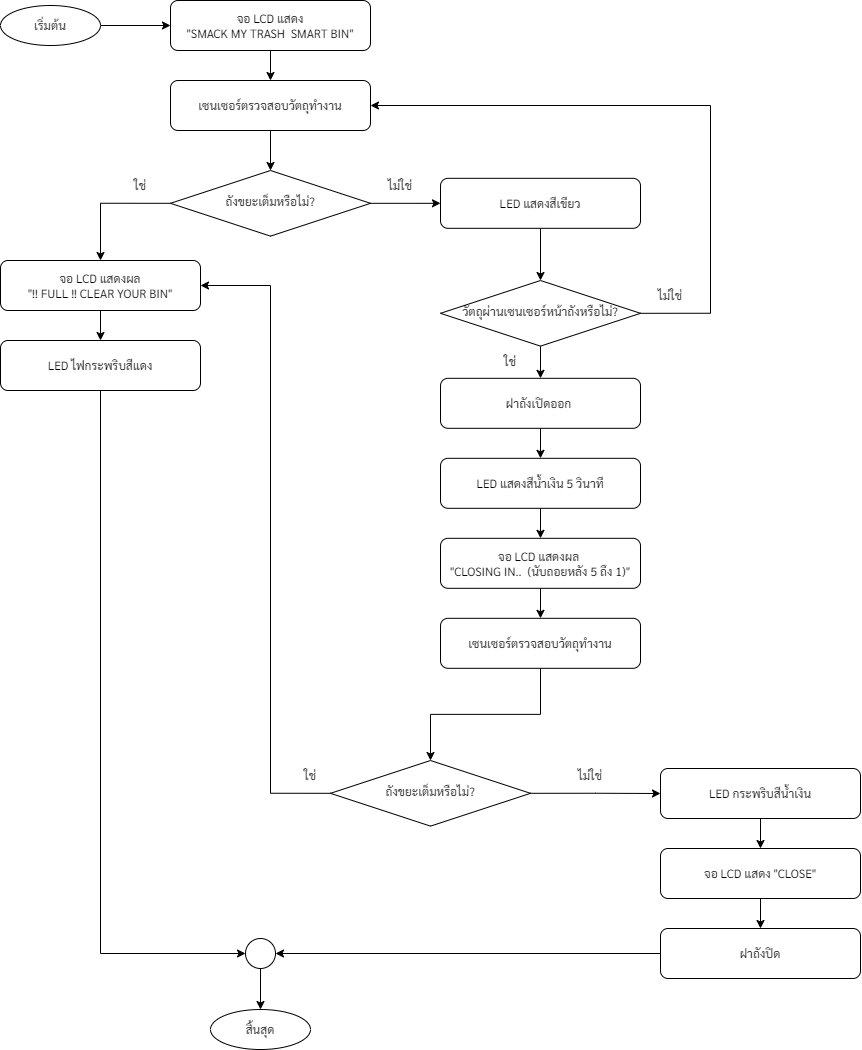

The diagram above was exported from draw.io. Its source (the exported page's mxGraphModel, read from the mxfile embedded in the PNG):
<mxGraphModel dx="2780" dy="1000" grid="1" gridSize="10" guides="1" tooltips="1" connect="1" arrows="1" fold="1" page="1" pageScale="1" pageWidth="827" pageHeight="1169" math="0" shadow="0">
  <root>
    <mxCell id="WIyWlLk6GJQsqaUBKTNV-0" />
    <mxCell id="WIyWlLk6GJQsqaUBKTNV-1" parent="WIyWlLk6GJQsqaUBKTNV-0" />
    <mxCell id="isAS0Jok0KpPbXn_cKLj-24" style="edgeStyle=orthogonalEdgeStyle;rounded=0;orthogonalLoop=1;jettySize=auto;html=1;exitX=0.5;exitY=1;exitDx=0;exitDy=0;entryX=0.5;entryY=0;entryDx=0;entryDy=0;" parent="WIyWlLk6GJQsqaUBKTNV-1" source="isAS0Jok0KpPbXn_cKLj-33" target="isAS0Jok0KpPbXn_cKLj-9" edge="1">
      <mxGeometry relative="1" as="geometry" />
    </mxCell>
    <mxCell id="isAS0Jok0KpPbXn_cKLj-25" style="edgeStyle=orthogonalEdgeStyle;rounded=0;orthogonalLoop=1;jettySize=auto;html=1;exitX=0;exitY=0.5;exitDx=0;exitDy=0;entryX=0.5;entryY=0;entryDx=0;entryDy=0;" parent="WIyWlLk6GJQsqaUBKTNV-1" source="WIyWlLk6GJQsqaUBKTNV-6" target="isAS0Jok0KpPbXn_cKLj-5" edge="1">
      <mxGeometry relative="1" as="geometry" />
    </mxCell>
    <mxCell id="WIyWlLk6GJQsqaUBKTNV-6" value="&lt;font data-font-src=&quot;https://fonts.googleapis.com/css?family=Sarabun&quot;&gt;ถังขยะเต็มหรือไม่?&lt;/font&gt;" style="rhombus;whiteSpace=wrap;html=1;shadow=0;fontFamily=Sarabun;fontSize=12;align=center;strokeWidth=1;spacing=6;spacingTop=-4;fontSource=https%3A%2F%2Ffonts.googleapis.com%2Fcss%3Ffamily%3DSarabun;" parent="WIyWlLk6GJQsqaUBKTNV-1" vertex="1">
      <mxGeometry x="120" y="210" width="200" height="65.63" as="geometry" />
    </mxCell>
    <mxCell id="isAS0Jok0KpPbXn_cKLj-31" style="edgeStyle=orthogonalEdgeStyle;rounded=0;orthogonalLoop=1;jettySize=auto;html=1;exitX=1;exitY=0.5;exitDx=0;exitDy=0;entryX=0;entryY=0.5;entryDx=0;entryDy=0;" parent="WIyWlLk6GJQsqaUBKTNV-1" source="isAS0Jok0KpPbXn_cKLj-0" target="isAS0Jok0KpPbXn_cKLj-30" edge="1">
      <mxGeometry relative="1" as="geometry" />
    </mxCell>
    <mxCell id="isAS0Jok0KpPbXn_cKLj-0" value="&lt;font data-font-src=&quot;https://fonts.googleapis.com/css?family=Sarabun&quot; face=&quot;Sarabun&quot;&gt;เริ่มต้น&lt;/font&gt;" style="ellipse;whiteSpace=wrap;html=1;" parent="WIyWlLk6GJQsqaUBKTNV-1" vertex="1">
      <mxGeometry x="-50" y="45" width="100" height="40" as="geometry" />
    </mxCell>
    <mxCell id="isAS0Jok0KpPbXn_cKLj-4" style="edgeStyle=orthogonalEdgeStyle;rounded=0;orthogonalLoop=1;jettySize=auto;html=1;exitX=0.5;exitY=1;exitDx=0;exitDy=0;entryX=0.5;entryY=0;entryDx=0;entryDy=0;" parent="WIyWlLk6GJQsqaUBKTNV-1" source="isAS0Jok0KpPbXn_cKLj-1" target="WIyWlLk6GJQsqaUBKTNV-6" edge="1">
      <mxGeometry relative="1" as="geometry" />
    </mxCell>
    <mxCell id="isAS0Jok0KpPbXn_cKLj-1" value="&lt;font data-font-src=&quot;https://fonts.googleapis.com/css?family=prompt&quot;&gt;เซนเซอร์ตรวจสอบวัตถุทำงาน&lt;/font&gt;" style="rounded=1;whiteSpace=wrap;html=1;fontSize=12;glass=0;strokeWidth=1;shadow=0;fontFamily=Sarabun;fontSource=https%3A%2F%2Ffonts.googleapis.com%2Fcss%3Ffamily%3DSarabun;" parent="WIyWlLk6GJQsqaUBKTNV-1" vertex="1">
      <mxGeometry x="120" y="120" width="200" height="50" as="geometry" />
    </mxCell>
    <mxCell id="isAS0Jok0KpPbXn_cKLj-8" style="edgeStyle=orthogonalEdgeStyle;rounded=0;orthogonalLoop=1;jettySize=auto;html=1;exitX=0.5;exitY=1;exitDx=0;exitDy=0;entryX=0.5;entryY=0;entryDx=0;entryDy=0;" parent="WIyWlLk6GJQsqaUBKTNV-1" source="isAS0Jok0KpPbXn_cKLj-5" target="isAS0Jok0KpPbXn_cKLj-7" edge="1">
      <mxGeometry relative="1" as="geometry" />
    </mxCell>
    <mxCell id="isAS0Jok0KpPbXn_cKLj-5" value="&lt;br&gt;&lt;div style=&quot;border-color: var(--border-color);&quot;&gt;&lt;font style=&quot;border-color: var(--border-color);&quot; data-font-src=&quot;https://fonts.googleapis.com/css?family=prompt&quot;&gt;จอ LCD แสดงผล&lt;/font&gt;&lt;/div&gt;&lt;div style=&quot;border-color: var(--border-color);&quot;&gt;&lt;font style=&quot;border-color: var(--border-color);&quot; data-font-src=&quot;https://fonts.googleapis.com/css?family=prompt&quot;&gt;&quot;!! FULL !!&amp;nbsp;&lt;/font&gt;&lt;span style=&quot;background-color: initial;&quot;&gt;CLEAR YOUR BIN&quot;&lt;/span&gt;&lt;/div&gt;&lt;div style=&quot;border-color: var(--border-color);&quot;&gt;&lt;br style=&quot;border-color: var(--border-color);&quot;&gt;&lt;/div&gt;" style="rounded=1;whiteSpace=wrap;html=1;fontSize=12;glass=0;strokeWidth=1;shadow=0;fontFamily=Sarabun;fontSource=https%3A%2F%2Ffonts.googleapis.com%2Fcss%3Ffamily%3DSarabun;" parent="WIyWlLk6GJQsqaUBKTNV-1" vertex="1">
      <mxGeometry x="-50" y="300" width="200" height="50" as="geometry" />
    </mxCell>
    <mxCell id="isAS0Jok0KpPbXn_cKLj-45" style="edgeStyle=orthogonalEdgeStyle;rounded=0;orthogonalLoop=1;jettySize=auto;html=1;exitX=0.5;exitY=1;exitDx=0;exitDy=0;entryX=0;entryY=0.5;entryDx=0;entryDy=0;" parent="WIyWlLk6GJQsqaUBKTNV-1" source="isAS0Jok0KpPbXn_cKLj-7" target="isAS0Jok0KpPbXn_cKLj-46" edge="1">
      <mxGeometry relative="1" as="geometry">
        <mxPoint x="51" y="1180" as="targetPoint" />
      </mxGeometry>
    </mxCell>
    <mxCell id="isAS0Jok0KpPbXn_cKLj-7" value="&lt;div style=&quot;border-color: var(--border-color);&quot;&gt;LED &lt;span style=&quot;background-color: initial;&quot;&gt;ไฟกระพริบสีแดง&lt;/span&gt;&lt;/div&gt;" style="rounded=1;whiteSpace=wrap;html=1;fontSize=12;glass=0;strokeWidth=1;shadow=0;fontFamily=Sarabun;fontSource=https%3A%2F%2Ffonts.googleapis.com%2Fcss%3Ffamily%3DSarabun;" parent="WIyWlLk6GJQsqaUBKTNV-1" vertex="1">
      <mxGeometry x="-50" y="380" width="200" height="50" as="geometry" />
    </mxCell>
    <mxCell id="isAS0Jok0KpPbXn_cKLj-35" style="edgeStyle=orthogonalEdgeStyle;rounded=0;orthogonalLoop=1;jettySize=auto;html=1;exitX=1;exitY=0.5;exitDx=0;exitDy=0;entryX=1;entryY=0.5;entryDx=0;entryDy=0;" parent="WIyWlLk6GJQsqaUBKTNV-1" source="isAS0Jok0KpPbXn_cKLj-9" target="isAS0Jok0KpPbXn_cKLj-1" edge="1">
      <mxGeometry relative="1" as="geometry">
        <Array as="points">
          <mxPoint x="660" y="353" />
          <mxPoint x="660" y="145" />
        </Array>
      </mxGeometry>
    </mxCell>
    <mxCell id="isAS0Jok0KpPbXn_cKLj-41" style="edgeStyle=orthogonalEdgeStyle;rounded=0;orthogonalLoop=1;jettySize=auto;html=1;exitX=0.5;exitY=1;exitDx=0;exitDy=0;entryX=0.5;entryY=0;entryDx=0;entryDy=0;" parent="WIyWlLk6GJQsqaUBKTNV-1" source="isAS0Jok0KpPbXn_cKLj-9" target="isAS0Jok0KpPbXn_cKLj-12" edge="1">
      <mxGeometry relative="1" as="geometry" />
    </mxCell>
    <mxCell id="isAS0Jok0KpPbXn_cKLj-9" value="&lt;font data-font-src=&quot;https://fonts.googleapis.com/css?family=Sarabun&quot;&gt;วัตถุผ่านเซนเซอร์หน้าถังหรือไม่?&lt;/font&gt;" style="rhombus;whiteSpace=wrap;html=1;shadow=0;fontFamily=Sarabun;fontSize=12;align=center;strokeWidth=1;spacing=6;spacingTop=-4;fontSource=https%3A%2F%2Ffonts.googleapis.com%2Fcss%3Ffamily%3DSarabun;" parent="WIyWlLk6GJQsqaUBKTNV-1" vertex="1">
      <mxGeometry x="390" y="320" width="200" height="65.63" as="geometry" />
    </mxCell>
    <mxCell id="isAS0Jok0KpPbXn_cKLj-36" style="edgeStyle=orthogonalEdgeStyle;rounded=0;orthogonalLoop=1;jettySize=auto;html=1;exitX=0.5;exitY=1;exitDx=0;exitDy=0;entryX=0.5;entryY=0;entryDx=0;entryDy=0;" parent="WIyWlLk6GJQsqaUBKTNV-1" source="isAS0Jok0KpPbXn_cKLj-12" target="isAS0Jok0KpPbXn_cKLj-23" edge="1">
      <mxGeometry relative="1" as="geometry" />
    </mxCell>
    <mxCell id="isAS0Jok0KpPbXn_cKLj-12" value="&lt;div style=&quot;border-color: var(--border-color);&quot;&gt;ฝาถังเปิดออก&amp;nbsp;&lt;br&gt;&lt;/div&gt;" style="rounded=1;whiteSpace=wrap;html=1;fontSize=12;glass=0;strokeWidth=1;shadow=0;fontFamily=Sarabun;fontSource=https%3A%2F%2Ffonts.googleapis.com%2Fcss%3Ffamily%3DSarabun;" parent="WIyWlLk6GJQsqaUBKTNV-1" vertex="1">
      <mxGeometry x="390" y="417.81" width="200" height="50" as="geometry" />
    </mxCell>
    <mxCell id="isAS0Jok0KpPbXn_cKLj-20" style="edgeStyle=orthogonalEdgeStyle;rounded=0;orthogonalLoop=1;jettySize=auto;html=1;exitX=0.5;exitY=1;exitDx=0;exitDy=0;entryX=0.5;entryY=0;entryDx=0;entryDy=0;" parent="WIyWlLk6GJQsqaUBKTNV-1" source="isAS0Jok0KpPbXn_cKLj-13" target="isAS0Jok0KpPbXn_cKLj-18" edge="1">
      <mxGeometry relative="1" as="geometry" />
    </mxCell>
    <mxCell id="isAS0Jok0KpPbXn_cKLj-13" value="&lt;div style=&quot;border-color: var(--border-color);&quot;&gt;&lt;div style=&quot;border-color: var(--border-color);&quot;&gt;&lt;font style=&quot;border-color: var(--border-color);&quot;&gt;จอ LCD แสดงผล&amp;nbsp;&lt;/font&gt;&lt;/div&gt;&lt;div style=&quot;border-color: var(--border-color);&quot;&gt;&lt;font style=&quot;border-color: var(--border-color);&quot;&gt;&quot;CLOSING IN..&amp;nbsp;&amp;nbsp;&lt;/font&gt;&lt;span style=&quot;background-color: initial;&quot;&gt;(นับถอยหลัง 5 ถึง 1)&quot;&lt;/span&gt;&lt;/div&gt;&lt;/div&gt;" style="rounded=1;whiteSpace=wrap;html=1;fontSize=12;glass=0;strokeWidth=1;shadow=0;fontFamily=Sarabun;fontSource=https%3A%2F%2Ffonts.googleapis.com%2Fcss%3Ffamily%3DSarabun;" parent="WIyWlLk6GJQsqaUBKTNV-1" vertex="1">
      <mxGeometry x="390" y="577.81" width="200" height="50" as="geometry" />
    </mxCell>
    <mxCell id="isAS0Jok0KpPbXn_cKLj-21" style="edgeStyle=orthogonalEdgeStyle;rounded=0;orthogonalLoop=1;jettySize=auto;html=1;exitX=0.5;exitY=1;exitDx=0;exitDy=0;entryX=0.5;entryY=0;entryDx=0;entryDy=0;" parent="WIyWlLk6GJQsqaUBKTNV-1" source="isAS0Jok0KpPbXn_cKLj-18" target="isAS0Jok0KpPbXn_cKLj-19" edge="1">
      <mxGeometry relative="1" as="geometry" />
    </mxCell>
    <mxCell id="isAS0Jok0KpPbXn_cKLj-18" value="&lt;font data-font-src=&quot;https://fonts.googleapis.com/css?family=prompt&quot;&gt;เซนเซอร์ตรวจสอบวัตถุทำงาน&lt;/font&gt;" style="rounded=1;whiteSpace=wrap;html=1;fontSize=12;glass=0;strokeWidth=1;shadow=0;fontFamily=Sarabun;fontSource=https%3A%2F%2Ffonts.googleapis.com%2Fcss%3Ffamily%3DSarabun;" parent="WIyWlLk6GJQsqaUBKTNV-1" vertex="1">
      <mxGeometry x="390" y="657.81" width="200" height="50" as="geometry" />
    </mxCell>
    <mxCell id="isAS0Jok0KpPbXn_cKLj-26" style="edgeStyle=orthogonalEdgeStyle;rounded=0;orthogonalLoop=1;jettySize=auto;html=1;exitX=0;exitY=0.5;exitDx=0;exitDy=0;entryX=1;entryY=0.5;entryDx=0;entryDy=0;" parent="WIyWlLk6GJQsqaUBKTNV-1" source="isAS0Jok0KpPbXn_cKLj-19" target="isAS0Jok0KpPbXn_cKLj-5" edge="1">
      <mxGeometry relative="1" as="geometry">
        <Array as="points">
          <mxPoint x="220" y="833" />
          <mxPoint x="220" y="325" />
        </Array>
      </mxGeometry>
    </mxCell>
    <mxCell id="isAS0Jok0KpPbXn_cKLj-38" style="edgeStyle=orthogonalEdgeStyle;rounded=0;orthogonalLoop=1;jettySize=auto;html=1;exitX=1;exitY=0.5;exitDx=0;exitDy=0;entryX=0;entryY=0.5;entryDx=0;entryDy=0;" parent="WIyWlLk6GJQsqaUBKTNV-1" source="isAS0Jok0KpPbXn_cKLj-19" target="isAS0Jok0KpPbXn_cKLj-27" edge="1">
      <mxGeometry relative="1" as="geometry" />
    </mxCell>
    <mxCell id="isAS0Jok0KpPbXn_cKLj-19" value="&lt;font data-font-src=&quot;https://fonts.googleapis.com/css?family=Sarabun&quot;&gt;ถังขยะเต็มหรือไม่?&lt;/font&gt;" style="rhombus;whiteSpace=wrap;html=1;shadow=0;fontFamily=Sarabun;fontSize=12;align=center;strokeWidth=1;spacing=6;spacingTop=-4;fontSource=https%3A%2F%2Ffonts.googleapis.com%2Fcss%3Ffamily%3DSarabun;" parent="WIyWlLk6GJQsqaUBKTNV-1" vertex="1">
      <mxGeometry x="280" y="800" width="200" height="65.63" as="geometry" />
    </mxCell>
    <mxCell id="isAS0Jok0KpPbXn_cKLj-37" style="edgeStyle=orthogonalEdgeStyle;rounded=0;orthogonalLoop=1;jettySize=auto;html=1;exitX=0.5;exitY=1;exitDx=0;exitDy=0;entryX=0.5;entryY=0;entryDx=0;entryDy=0;" parent="WIyWlLk6GJQsqaUBKTNV-1" source="isAS0Jok0KpPbXn_cKLj-23" target="isAS0Jok0KpPbXn_cKLj-13" edge="1">
      <mxGeometry relative="1" as="geometry" />
    </mxCell>
    <mxCell id="isAS0Jok0KpPbXn_cKLj-23" value="&lt;div style=&quot;border-color: var(--border-color);&quot;&gt;&lt;div style=&quot;border-color: var(--border-color);&quot;&gt;&lt;font style=&quot;border-color: var(--border-color);&quot;&gt;LED แสดง&lt;/font&gt;&lt;span style=&quot;background-color: initial;&quot;&gt;สีน้ำเงิน 5 วินาที&lt;/span&gt;&lt;/div&gt;&lt;/div&gt;" style="rounded=1;whiteSpace=wrap;html=1;fontSize=12;glass=0;strokeWidth=1;shadow=0;fontFamily=Sarabun;fontSource=https%3A%2F%2Ffonts.googleapis.com%2Fcss%3Ffamily%3DSarabun;" parent="WIyWlLk6GJQsqaUBKTNV-1" vertex="1">
      <mxGeometry x="390" y="497.80999999999995" width="200" height="50" as="geometry" />
    </mxCell>
    <mxCell id="isAS0Jok0KpPbXn_cKLj-43" style="edgeStyle=orthogonalEdgeStyle;rounded=0;orthogonalLoop=1;jettySize=auto;html=1;exitX=0.5;exitY=1;exitDx=0;exitDy=0;entryX=0.5;entryY=0;entryDx=0;entryDy=0;" parent="WIyWlLk6GJQsqaUBKTNV-1" source="isAS0Jok0KpPbXn_cKLj-27" target="isAS0Jok0KpPbXn_cKLj-28" edge="1">
      <mxGeometry relative="1" as="geometry" />
    </mxCell>
    <mxCell id="isAS0Jok0KpPbXn_cKLj-27" value="&lt;div style=&quot;border-color: var(--border-color);&quot;&gt;&lt;font style=&quot;border-color: var(--border-color);&quot;&gt;LED &lt;/font&gt;&lt;span style=&quot;background-color: initial;&quot;&gt;กระพริบสีน้ำเงิน&lt;/span&gt;&lt;/div&gt;" style="rounded=1;whiteSpace=wrap;html=1;fontSize=12;glass=0;strokeWidth=1;shadow=0;fontFamily=Sarabun;fontSource=https%3A%2F%2Ffonts.googleapis.com%2Fcss%3Ffamily%3DSarabun;" parent="WIyWlLk6GJQsqaUBKTNV-1" vertex="1">
      <mxGeometry x="610" y="808" width="200" height="50" as="geometry" />
    </mxCell>
    <mxCell id="isAS0Jok0KpPbXn_cKLj-44" style="edgeStyle=orthogonalEdgeStyle;rounded=0;orthogonalLoop=1;jettySize=auto;html=1;exitX=0.5;exitY=1;exitDx=0;exitDy=0;entryX=0.5;entryY=0;entryDx=0;entryDy=0;" parent="WIyWlLk6GJQsqaUBKTNV-1" source="isAS0Jok0KpPbXn_cKLj-28" target="isAS0Jok0KpPbXn_cKLj-29" edge="1">
      <mxGeometry relative="1" as="geometry" />
    </mxCell>
    <mxCell id="isAS0Jok0KpPbXn_cKLj-28" value="&lt;div style=&quot;border-color: var(--border-color);&quot;&gt;จอ LCD แสดง &quot;CLOSE&quot;&lt;br&gt;&lt;/div&gt;" style="rounded=1;whiteSpace=wrap;html=1;fontSize=12;glass=0;strokeWidth=1;shadow=0;fontFamily=Sarabun;fontSource=https%3A%2F%2Ffonts.googleapis.com%2Fcss%3Ffamily%3DSarabun;" parent="WIyWlLk6GJQsqaUBKTNV-1" vertex="1">
      <mxGeometry x="610" y="888" width="200" height="50" as="geometry" />
    </mxCell>
    <mxCell id="isAS0Jok0KpPbXn_cKLj-47" style="edgeStyle=orthogonalEdgeStyle;rounded=0;orthogonalLoop=1;jettySize=auto;html=1;exitX=0;exitY=0.5;exitDx=0;exitDy=0;entryX=1;entryY=0.5;entryDx=0;entryDy=0;" parent="WIyWlLk6GJQsqaUBKTNV-1" source="isAS0Jok0KpPbXn_cKLj-29" target="isAS0Jok0KpPbXn_cKLj-46" edge="1">
      <mxGeometry relative="1" as="geometry" />
    </mxCell>
    <mxCell id="isAS0Jok0KpPbXn_cKLj-29" value="&lt;div style=&quot;border-color: var(--border-color);&quot;&gt;ฝาถังปิด&lt;br&gt;&lt;/div&gt;" style="rounded=1;whiteSpace=wrap;html=1;fontSize=12;glass=0;strokeWidth=1;shadow=0;fontFamily=Sarabun;fontSource=https%3A%2F%2Ffonts.googleapis.com%2Fcss%3Ffamily%3DSarabun;" parent="WIyWlLk6GJQsqaUBKTNV-1" vertex="1">
      <mxGeometry x="610" y="968" width="200" height="50" as="geometry" />
    </mxCell>
    <mxCell id="isAS0Jok0KpPbXn_cKLj-32" style="edgeStyle=orthogonalEdgeStyle;rounded=0;orthogonalLoop=1;jettySize=auto;html=1;exitX=0.5;exitY=1;exitDx=0;exitDy=0;entryX=0.5;entryY=0;entryDx=0;entryDy=0;" parent="WIyWlLk6GJQsqaUBKTNV-1" source="isAS0Jok0KpPbXn_cKLj-30" target="isAS0Jok0KpPbXn_cKLj-1" edge="1">
      <mxGeometry relative="1" as="geometry" />
    </mxCell>
    <mxCell id="isAS0Jok0KpPbXn_cKLj-30" value="จอ LCD แสดง &lt;br&gt;&quot;SMACK MY TRASH&amp;nbsp; SMART BIN&quot;" style="rounded=1;whiteSpace=wrap;html=1;fontSize=12;glass=0;strokeWidth=1;shadow=0;fontFamily=Sarabun;fontSource=https%3A%2F%2Ffonts.googleapis.com%2Fcss%3Ffamily%3DSarabun;" parent="WIyWlLk6GJQsqaUBKTNV-1" vertex="1">
      <mxGeometry x="120" y="40" width="200" height="50" as="geometry" />
    </mxCell>
    <mxCell id="isAS0Jok0KpPbXn_cKLj-34" value="" style="edgeStyle=orthogonalEdgeStyle;rounded=0;orthogonalLoop=1;jettySize=auto;html=1;exitX=1;exitY=0.5;exitDx=0;exitDy=0;entryX=0;entryY=0.5;entryDx=0;entryDy=0;" parent="WIyWlLk6GJQsqaUBKTNV-1" source="WIyWlLk6GJQsqaUBKTNV-6" target="isAS0Jok0KpPbXn_cKLj-33" edge="1">
      <mxGeometry relative="1" as="geometry">
        <mxPoint x="320" y="243" as="sourcePoint" />
        <mxPoint x="420" y="390" as="targetPoint" />
      </mxGeometry>
    </mxCell>
    <mxCell id="isAS0Jok0KpPbXn_cKLj-33" value="&lt;div style=&quot;border-color: var(--border-color);&quot;&gt;LED แสดงสีเขียว&lt;br&gt;&lt;/div&gt;" style="rounded=1;whiteSpace=wrap;html=1;fontSize=12;glass=0;strokeWidth=1;shadow=0;fontFamily=Sarabun;fontSource=https%3A%2F%2Ffonts.googleapis.com%2Fcss%3Ffamily%3DSarabun;" parent="WIyWlLk6GJQsqaUBKTNV-1" vertex="1">
      <mxGeometry x="390" y="217.82" width="200" height="50" as="geometry" />
    </mxCell>
    <mxCell id="isAS0Jok0KpPbXn_cKLj-42" value="&lt;font data-font-src=&quot;https://fonts.googleapis.com/css?family=Sarabun&quot; face=&quot;Sarabun&quot;&gt;สิ้นสุด&lt;/font&gt;" style="ellipse;whiteSpace=wrap;html=1;" parent="WIyWlLk6GJQsqaUBKTNV-1" vertex="1">
      <mxGeometry x="160" y="1049" width="100" height="40" as="geometry" />
    </mxCell>
    <mxCell id="isAS0Jok0KpPbXn_cKLj-48" style="edgeStyle=orthogonalEdgeStyle;rounded=0;orthogonalLoop=1;jettySize=auto;html=1;exitX=0.5;exitY=1;exitDx=0;exitDy=0;entryX=0.5;entryY=0;entryDx=0;entryDy=0;" parent="WIyWlLk6GJQsqaUBKTNV-1" source="isAS0Jok0KpPbXn_cKLj-46" target="isAS0Jok0KpPbXn_cKLj-42" edge="1">
      <mxGeometry relative="1" as="geometry" />
    </mxCell>
    <mxCell id="isAS0Jok0KpPbXn_cKLj-46" value="" style="ellipse;whiteSpace=wrap;html=1;aspect=fixed;" parent="WIyWlLk6GJQsqaUBKTNV-1" vertex="1">
      <mxGeometry x="195" y="978" width="30" height="30" as="geometry" />
    </mxCell>
    <mxCell id="isAS0Jok0KpPbXn_cKLj-50" value="&lt;font data-font-src=&quot;https://fonts.googleapis.com/css?family=Sarabun&quot; face=&quot;Sarabun&quot;&gt;ใช่&lt;/font&gt;" style="text;html=1;strokeColor=none;fillColor=none;align=center;verticalAlign=middle;whiteSpace=wrap;rounded=0;" parent="WIyWlLk6GJQsqaUBKTNV-1" vertex="1">
      <mxGeometry x="60" y="210" width="60" height="30" as="geometry" />
    </mxCell>
    <mxCell id="isAS0Jok0KpPbXn_cKLj-52" value="&lt;font data-font-src=&quot;https://fonts.googleapis.com/css?family=Sarabun&quot; face=&quot;Sarabun&quot;&gt;ไม่ใช่&lt;/font&gt;" style="text;html=1;strokeColor=none;fillColor=none;align=center;verticalAlign=middle;whiteSpace=wrap;rounded=0;" parent="WIyWlLk6GJQsqaUBKTNV-1" vertex="1">
      <mxGeometry x="320" y="210" width="60" height="30" as="geometry" />
    </mxCell>
    <mxCell id="isAS0Jok0KpPbXn_cKLj-53" value="&lt;font data-font-src=&quot;https://fonts.googleapis.com/css?family=Sarabun&quot; face=&quot;Sarabun&quot;&gt;ใช่&lt;/font&gt;" style="text;html=1;strokeColor=none;fillColor=none;align=center;verticalAlign=middle;whiteSpace=wrap;rounded=0;" parent="WIyWlLk6GJQsqaUBKTNV-1" vertex="1">
      <mxGeometry x="430" y="385.63" width="60" height="30" as="geometry" />
    </mxCell>
    <mxCell id="isAS0Jok0KpPbXn_cKLj-56" value="&lt;font data-font-src=&quot;https://fonts.googleapis.com/css?family=Sarabun&quot; face=&quot;Sarabun&quot;&gt;ไม่ใช่&lt;/font&gt;" style="text;html=1;strokeColor=none;fillColor=none;align=center;verticalAlign=middle;whiteSpace=wrap;rounded=0;" parent="WIyWlLk6GJQsqaUBKTNV-1" vertex="1">
      <mxGeometry x="590" y="320" width="60" height="30" as="geometry" />
    </mxCell>
    <mxCell id="isAS0Jok0KpPbXn_cKLj-57" value="&lt;font data-font-src=&quot;https://fonts.googleapis.com/css?family=Sarabun&quot; face=&quot;Sarabun&quot;&gt;ไม่ใช่&lt;/font&gt;" style="text;html=1;strokeColor=none;fillColor=none;align=center;verticalAlign=middle;whiteSpace=wrap;rounded=0;" parent="WIyWlLk6GJQsqaUBKTNV-1" vertex="1">
      <mxGeometry x="510" y="800" width="60" height="30" as="geometry" />
    </mxCell>
    <mxCell id="isAS0Jok0KpPbXn_cKLj-58" value="&lt;font data-font-src=&quot;https://fonts.googleapis.com/css?family=Sarabun&quot; face=&quot;Sarabun&quot;&gt;ใช่&lt;/font&gt;" style="text;html=1;strokeColor=none;fillColor=none;align=center;verticalAlign=middle;whiteSpace=wrap;rounded=0;" parent="WIyWlLk6GJQsqaUBKTNV-1" vertex="1">
      <mxGeometry x="230" y="800" width="60" height="30" as="geometry" />
    </mxCell>
  </root>
</mxGraphModel>